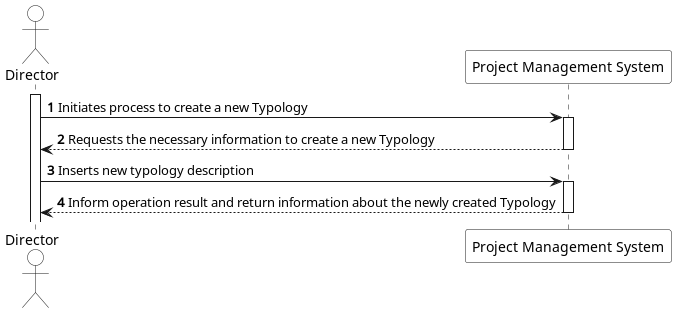

The diagram above was rendered by PlantUML. Its source (embedded in the PNG):
@startuml
autonumber
actor Director #FFFFFF
participant "Project Management System" #FFFFFF

activate "Director"
"Director" -> "Project Management System" ++: Initiates process to create a new Typology
"Project Management System" --> "Director" : Requests the necessary information to create a new Typology
deactivate

"Director" -> "Project Management System" ++: Inserts new typology description
"Project Management System" --> "Director" : Inform operation result and return information about the newly created Typology
deactivate

@enduml